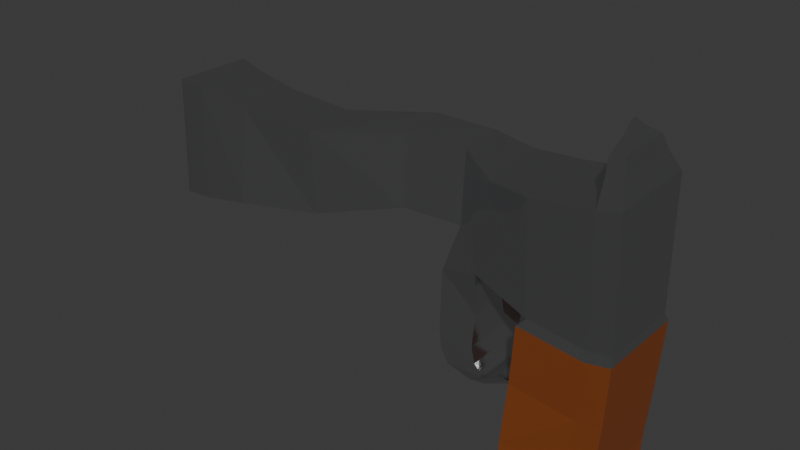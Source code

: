 # Source: firstGunVER2.blend  (saved by Blender 4.0.36; exported with 4.5.12 LTS)
import bpy
from mathutils import Matrix  # noqa: F401  (used for matrix-valued properties, if any)

bpy.ops.wm.read_factory_settings(use_empty=True)
scene = bpy.context.scene
scene.name = 'Scene'

# ---- collections
col_collection = bpy.data.collections.new('Collection'); scene.collection.children.link(col_collection)

# ---- materials (node trees are filled in below, after node groups)
mat_material_001 = bpy.data.materials.new('Material.001')
mat_material_001.use_transparent_shadow = False
mat_material_002 = bpy.data.materials.new('Material.002')
mat_material_002.use_transparent_shadow = False
mat_material_003 = bpy.data.materials.new('Material.003')
mat_material_003.use_transparent_shadow = False
mat_material_004 = bpy.data.materials.new('Material.004')
mat_material_004.use_transparent_shadow = False
mat_material_005 = bpy.data.materials.new('Material.005')
mat_material_005.use_transparent_shadow = False
mat_material_006 = bpy.data.materials.new('Material.006')
mat_material_006.use_transparent_shadow = False

# ---- material node trees
mat_material_001.use_nodes = True; mat_material_001.node_tree.nodes.clear()
_N = mat_material_001.node_tree.nodes; _L = mat_material_001.node_tree.links
n0 = _N.new('ShaderNodeBsdfPrincipled'); n0.name = 'Principled BSDF'; n0.location = (10, 300)
n0.inputs[0].default_value = (0.605, 0.6085, 0.6191, 1.0)
n0.inputs[1].default_value = 0.9682
n0.inputs[2].default_value = 0.1136
n0.inputs[3].default_value = 1.45
n1 = _N.new('ShaderNodeOutputMaterial'); n1.name = 'Material Output'; n1.location = (300, 300)
_L.new(n0.outputs[0], n1.inputs[0])
n1.is_active_output = True
mat_material_002.use_nodes = True; mat_material_002.node_tree.nodes.clear()
_N = mat_material_002.node_tree.nodes; _L = mat_material_002.node_tree.links
n0 = _N.new('ShaderNodeBsdfPrincipled'); n0.name = 'Principled BSDF'; n0.location = (10, 300)
n0.inputs[0].default_value = (0.2275, 0.05772, 0.01302, 1.0)
n0.inputs[3].default_value = 1.45
n1 = _N.new('ShaderNodeOutputMaterial'); n1.name = 'Material Output'; n1.location = (300, 300)
_L.new(n0.outputs[0], n1.inputs[0])
n1.is_active_output = True
mat_material_003.use_nodes = True; mat_material_003.node_tree.nodes.clear()
_N = mat_material_003.node_tree.nodes; _L = mat_material_003.node_tree.links
n0 = _N.new('ShaderNodeBsdfPrincipled'); n0.name = 'Principled BSDF'; n0.location = (10, 300)
n0.inputs[0].default_value = (0.0, 0.0, 0.0, 1.0)
n0.inputs[2].default_value = 1.0
n0.inputs[3].default_value = 1.45
n1 = _N.new('ShaderNodeOutputMaterial'); n1.name = 'Material Output'; n1.location = (300, 300)
_L.new(n0.outputs[0], n1.inputs[0])
n1.is_active_output = True
mat_material_004.use_nodes = True; mat_material_004.node_tree.nodes.clear()
_N = mat_material_004.node_tree.nodes; _L = mat_material_004.node_tree.links
n0 = _N.new('ShaderNodeBsdfPrincipled'); n0.name = 'Principled BSDF'; n0.location = (10, 300)
n0.inputs[0].default_value = (0.3719, 0.0009975, 0.0, 1.0)
n0.inputs[3].default_value = 1.45
n1 = _N.new('ShaderNodeOutputMaterial'); n1.name = 'Material Output'; n1.location = (300, 300)
_L.new(n0.outputs[0], n1.inputs[0])
n1.is_active_output = True
mat_material_005.use_nodes = True; mat_material_005.node_tree.nodes.clear()
_N = mat_material_005.node_tree.nodes; _L = mat_material_005.node_tree.links
n0 = _N.new('ShaderNodeBsdfPrincipled'); n0.name = 'Principled BSDF'; n0.location = (10, 300)
n0.inputs[0].default_value = (0.01602, 0.0, 0.0003855, 1.0)
n0.inputs[3].default_value = 1.45
n1 = _N.new('ShaderNodeOutputMaterial'); n1.name = 'Material Output'; n1.location = (300, 300)
_L.new(n0.outputs[0], n1.inputs[0])
n1.is_active_output = True
mat_material_006.use_nodes = True; mat_material_006.node_tree.nodes.clear()
_N = mat_material_006.node_tree.nodes; _L = mat_material_006.node_tree.links
n0 = _N.new('ShaderNodeBsdfPrincipled'); n0.name = 'Principled BSDF'; n0.location = (10, 300)
n0.inputs[3].default_value = 1.45
n1 = _N.new('ShaderNodeOutputMaterial'); n1.name = 'Material Output'; n1.location = (300, 300)
_L.new(n0.outputs[0], n1.inputs[0])
n1.is_active_output = True

# ---- world
world_world = bpy.data.worlds.new('World'); scene.world = world_world
world_world.use_nodes = True; world_world.node_tree.nodes.clear()
_N = world_world.node_tree.nodes; _L = world_world.node_tree.links
n0 = _N.new('ShaderNodeOutputWorld'); n0.name = 'World Output'; n0.location = (300, 300)
n1 = _N.new('ShaderNodeBackground'); n1.name = 'Background'; n1.location = (10, 300)
n1.inputs[0].default_value = (0.05088, 0.05088, 0.05088, 1.0)
_L.new(n1.outputs[0], n0.inputs[0])
n0.is_active_output = True
world_world.color = (0.05088, 0.05088, 0.05088)
world_world.use_sun_shadow = False
world_world.sun_shadow_jitter_overblur = 0.0

# ---- meshes
me_plane_001 = bpy.data.meshes.new('Plane.001')
me_plane_001.from_pydata([(2.024, -0.1201, 1.837), (1.058, 0.2025, 1.629), (1.813, -0.3791, 0.06081), (1.346, -0.21, 0.1118), (0.1479, 0.57, 1.553), (0.1786, 0.467, 0.2835), (-0.8665, 0.491, 1.584), (-0.8232, 0.4036, 0.3461), (-1.93, -0.3568, 1.618), (-1.761, -0.9358, 0.3839), (-2.935, -0.4638, 1.737), (-2.893, -0.6506, 0.3147), (-3.752, -0.4223, 1.863), (-3.685, -0.5073, 0.1908), (3.037, -0.08852, 1.962), (3.081, -0.1527, -0.04098), (3.394, -0.04992, 2.048), (3.437, -0.1187, 0.02152), (0.9876, 0.1396, -0.5245), (0.08871, 0.3409, -0.3287), (-4.248, -0.2881, 1.909), (-4.268, -0.3272, 0.08984), (1.821, -1.018, 0.04506), (2.033, -1.399, 1.754), (1.076, -0.8468, 1.496), (1.307, -0.8595, 0.1122), (0.1629, -0.1589, 1.485), (0.199, -0.2938, 0.3287), (-0.8026, -0.3077, 1.54), (-0.7721, -0.4106, 0.3587), (-1.776, -1.332, 1.627), (-1.803, -1.253, 0.2525), (-2.885, -1.565, 1.757), (-2.875, -1.73, 0.2732), (-3.7, -1.648, 1.911), (-3.6, -1.778, 0.1628), (3.085, -1.463, -0.04005), (3.039, -1.508, 1.925), (3.441, -1.467, 0.02718), (3.394, -1.498, 2.03), (0.1188, -0.6021, -0.3078), (0.9957, -0.9601, -0.5638), (-4.215, -1.609, 1.929), (-4.166, -1.704, 0.0746), (0.3538, 0.1219, -1.041), (1.071, -0.0287, -0.9426), (0.384, -0.991, -1.035), (1.091, -1.164, -0.9503), (0.5039, 0.02046, -1.241), (1.218, -0.1173, -1.117), (0.5262, -1.127, -1.234), (1.228, -1.28, -1.116), (0.6968, -0.03467, -1.375), (1.407, -0.1708, -1.235), (0.7116, -1.217, -1.365), (1.41, -1.348, -1.234), (1.092, -0.2818, -1.501), (1.578, -0.3414, -1.204), (1.095, -1.182, -1.499), (1.579, -1.23, -1.206), (1.337, -0.3753, -1.489), (1.742, -0.4199, -1.242), (1.338, -1.138, -1.486), (1.741, -1.166, -1.243), (1.637, -0.4853, -1.405), (1.935, -0.5096, -1.232), (1.636, -1.041, -1.403), (1.933, -1.06, -1.231), (1.836, -0.5951, -1.332), (1.982, -0.6126, -1.249), (1.835, -0.8656, -1.328), (1.981, -0.8826, -1.246), (3.275, -0.2376, 2.361), (3.014, -0.2604, 2.294), (3.274, -1.301, 2.342), (3.015, -1.311, 2.264), (3.204, -0.3149, 2.584), (2.985, -0.3297, 2.527), (3.203, -1.21, 2.568), (2.986, -1.218, 2.503), (3.086, -0.6145, 2.765), (3.015, -0.6176, 2.746), (3.086, -0.9071, 2.759), (3.015, -0.9098, 2.738), (3.039, -0.7098, 2.865), (3.015, -0.7106, 2.859), (3.039, -0.8074, 2.863), (3.015, -0.8083, 2.856), (-3.915, -0.5952, 1.694), (-3.825, -0.6192, 0.1791), (-3.88, -1.538, 1.698), (-3.704, -1.581, 0.1678), (1.104, 0.1606, 0.1453), (2.074, -0.1913, 0.03332), (1.031, -1.052, 0.1414), (2.091, -1.379, 0.008601), (1.361, -0.3476, -0.4752), (1.659, -0.456, -0.5079), (1.336, -0.7639, -0.475), (1.665, -0.8656, -0.518), (1.442, -0.5184, -0.6161), (1.542, -0.555, -0.6271), (1.433, -0.6589, -0.616), (1.544, -0.6932, -0.6305), (-3.839, -0.6084, 0.4112), (-3.733, -1.567, 0.4047), (-4.101, -0.6279, 0.1387), (-4.158, -1.293, 0.09465), (-4.111, -0.6185, 0.3179), (-4.114, -1.378, 0.3029), (-4.275, -0.7165, 0.0634), (-4.295, -1.313, -0.01594), (-4.285, -0.7078, 0.2049), (-4.317, -1.297, 0.1147), (-4.43, -0.831, -0.1201), (-4.432, -1.376, -0.149), (-4.436, -0.8257, -0.0001279), (-4.45, -1.371, -0.06007), (-4.566, -0.8702, -0.1563), (-4.568, -1.306, -0.151), (-4.568, -0.8642, -0.07495), (-4.582, -1.303, -0.07523), (-4.654, -0.9289, -0.1615), (-4.666, -1.266, -0.1765), (-4.656, -0.9244, -0.07745), (-4.677, -1.258, -0.08821), (-4.732, -0.9876, -0.181), (-4.748, -1.226, -0.197), (-4.729, -0.9909, -0.1246), (-4.753, -1.225, -0.1344), (-4.812, -1.029, -0.1654), (-4.821, -1.152, -0.1485), (-4.811, -1.031, -0.127), (-4.822, -1.154, -0.1134), (-4.845, -1.057, -0.1507), (-4.849, -1.116, -0.138), (-4.845, -1.057, -0.1305), (-4.85, -1.117, -0.1199), (-4.575, -1.076, -0.07509), (-4.113, -1.035, 0.3096), (-3.793, -1.028, 0.4083), (-4.738, -1.08, -0.1283), (-4.443, -1.072, -0.0272), (-4.847, -1.078, -0.1267), (-4.665, -1.076, -0.08232), (-4.303, -1.052, 0.1523), (-4.815, -1.078, -0.1217), (3.073, -0.08624, -0.1677), (1.914, -0.1452, -1.063), (3.009, -0.1128, -1.14), (1.842, -0.1273, -2.061), (2.926, -0.09826, -2.099), (1.832, -0.08775, -2.487), (2.913, -0.07792, -2.517), (3.467, -0.04873, -0.09872), (3.407, -0.08011, -1.095), (3.322, -0.08175, -2.06), (3.306, -0.06948, -2.472), (3.077, -1.534, -0.1667), (1.915, -1.437, -1.063), (3.004, -1.486, -1.142), (1.83, -1.465, -2.07), (2.917, -1.463, -2.11), (1.818, -1.468, -2.499), (2.902, -1.462, -2.528), (3.471, -1.537, -0.09247), (3.404, -1.498, -1.098), (3.312, -1.471, -2.069), (3.295, -1.469, -2.482), (1.961, -0.1288, -0.08569), (1.98, -1.441, -0.113), (-3.861, -1.541, 1.503), (-3.906, -0.5952, 1.508), (-3.901, -0.7414, 1.503), (-3.909, -0.7464, 1.695), (-3.89, -0.8872, 1.513), (-3.904, -0.8883, 1.696), (-3.883, -1.03, 1.512), (-3.899, -1.031, 1.696), (-3.894, -1.151, 1.696), (-3.878, -1.155, 1.512), (-3.871, -1.287, 1.512), (-3.89, -1.277, 1.697), (-3.885, -1.42, 1.697), (-3.869, -1.428, 1.495), (-3.91, -0.6744, 1.382), (-3.867, -1.472, 1.377), (-3.953, -0.5969, 1.691), (-3.919, -1.54, 1.694), (-3.9, -1.544, 1.5), (-3.945, -0.5967, 1.504), (-3.94, -0.743, 1.499), (-3.948, -0.748, 1.692), (-3.929, -0.8889, 1.509), (-3.943, -0.89, 1.692), (-3.922, -1.032, 1.509), (-3.938, -1.033, 1.693), (-3.933, -1.153, 1.693), (-3.916, -1.157, 1.509), (-3.91, -1.289, 1.508), (-3.929, -1.279, 1.694), (-3.924, -1.422, 1.694), (-3.908, -1.43, 1.491), (-3.947, -0.6773, 1.381), (-3.905, -1.476, 1.376), (-3.798, -0.6051, 0.4147), (-3.692, -1.564, 0.4082), (-3.751, -1.024, 0.4119), (-3.819, -1.537, 1.508), (-3.864, -0.5929, 1.515), (-3.858, -0.7396, 1.51), (-3.849, -0.884, 1.516), (-3.842, -1.027, 1.516), (-3.836, -1.152, 1.516), (-3.83, -1.284, 1.515), (-3.826, -1.424, 1.504), (-3.866, -0.6731, 1.392), (-3.823, -1.469, 1.388)], [], [(0, 93, 92, 1), (92, 5, 4, 1), (5, 7, 6, 4), (7, 9, 8, 6), (9, 11, 10, 8), (11, 13, 12, 10), (0, 14, 15, 93), (14, 16, 17, 15), (92, 18, 19, 5), (13, 21, 20, 12), (23, 24, 94, 95), (94, 24, 26, 27), (27, 26, 28, 29), (29, 28, 30, 31), (31, 30, 32, 33), (33, 32, 34, 35), (23, 95, 36, 37), (37, 36, 38, 39), (94, 27, 40, 41), (35, 34, 42, 43), (14, 37, 75, 73), (9, 7, 29, 31), (19, 18, 45, 44), (8, 10, 32, 30), (5, 19, 40, 27), (0, 1, 24, 23), (93, 15, 147, 169), (11, 9, 31, 33), (18, 92, 94, 41), (36, 95, 170, 158), (21, 43, 91, 89), (25, 3, 96, 98), (10, 12, 34, 32), (12, 20, 42, 34), (17, 16, 39, 38), (13, 11, 33, 35), (21, 13, 35, 43), (1, 4, 26, 24), (95, 93, 169, 170), (15, 17, 154, 147), (17, 38, 165, 154), (14, 0, 23, 37), (4, 6, 28, 26), (7, 5, 27, 29), (38, 36, 158, 165), (6, 8, 30, 28), (45, 47, 51, 49), (18, 41, 47, 45), (40, 19, 44, 46), (41, 40, 46, 47), (48, 49, 53, 52), (44, 45, 49, 48), (46, 44, 48, 50), (47, 46, 50, 51), (54, 52, 56, 58), (50, 48, 52, 54), (51, 50, 54, 55), (49, 51, 55, 53), (59, 58, 62, 63), (55, 54, 58, 59), (53, 55, 59, 57), (52, 53, 57, 56), (61, 63, 67, 65), (57, 59, 63, 61), (56, 57, 61, 60), (58, 56, 60, 62), (66, 64, 68, 70), (60, 61, 65, 64), (62, 60, 64, 66), (63, 62, 66, 67), (68, 69, 71, 70), (67, 66, 70, 71), (65, 67, 71, 69), (64, 65, 69, 68), (73, 75, 79, 77), (37, 39, 74, 75), (16, 14, 73, 72), (39, 16, 72, 74), (78, 76, 80, 82), (72, 73, 77, 76), (74, 72, 76, 78), (75, 74, 78, 79), (81, 83, 87, 85), (79, 78, 82, 83), (77, 79, 83, 81), (76, 77, 81, 80), (84, 85, 87, 86), (80, 81, 85, 84), (82, 80, 84, 86), (83, 82, 86, 87), (183, 182, 200, 201), (43, 42, 90, 171, 105, 91), (42, 20, 88, 174, 176, 178, 179, 182, 183, 90), (20, 21, 89, 104, 172, 88), (2, 3, 92, 93), (25, 22, 95, 94), (3, 25, 94, 92), (22, 2, 93, 95), (97, 99, 103, 101), (3, 2, 97, 96), (2, 22, 99, 97), (22, 25, 98, 99), (100, 101, 103, 102), (99, 98, 102, 103), (98, 96, 100, 102), (96, 97, 101, 100), (109, 139, 145, 113), (104, 89, 106, 108), (91, 105, 109, 107), (105, 140, 139, 109), (89, 91, 107, 106), (111, 113, 117, 115), (107, 109, 113, 111), (106, 107, 111, 110), (108, 106, 110, 112), (114, 115, 119, 118), (110, 111, 115, 114), (112, 110, 114, 116), (113, 145, 142, 117), (121, 138, 144, 125), (116, 114, 118, 120), (117, 142, 138, 121), (115, 117, 121, 119), (122, 123, 127, 126), (119, 121, 125, 123), (118, 119, 123, 122), (120, 118, 122, 124), (126, 127, 131, 130), (124, 122, 126, 128), (125, 144, 141, 129), (123, 125, 129, 127), (133, 146, 143, 137), (128, 126, 130, 132), (129, 141, 146, 133), (127, 129, 133, 131), (137, 143, 136, 134, 135), (131, 133, 137, 135), (130, 131, 135, 134), (132, 130, 134, 136), (141, 144, 124, 128), (144, 138, 120, 124), (139, 140, 104, 108), (146, 141, 128, 132), (145, 139, 108, 112), (143, 146, 132, 136), (138, 142, 116, 120), (142, 145, 112, 116), (147, 149, 148, 169), (149, 151, 150, 148), (151, 153, 152, 150), (149, 155, 156, 151), (151, 156, 157, 153), (147, 154, 155, 149), (158, 170, 159, 160), (160, 159, 161, 162), (162, 161, 163, 164), (160, 162, 167, 166), (162, 164, 168, 167), (158, 160, 166, 165), (153, 157, 168, 164), (148, 150, 161, 159), (152, 153, 164, 163), (150, 152, 163, 161), (155, 154, 165, 166), (156, 155, 166, 167), (157, 156, 167, 168), (169, 148, 159, 170), (173, 185, 216, 210), (88, 172, 190, 187), (186, 171, 189, 204), (187, 190, 191, 192), (180, 181, 199, 198), (171, 90, 188, 189), (172, 185, 203, 190), (178, 176, 194, 196), (174, 88, 187, 192), (185, 173, 191, 203), (192, 191, 193, 194), (194, 193, 195, 196), (196, 195, 198, 197), (197, 198, 199, 200), (200, 199, 202, 201), (201, 202, 189, 188), (190, 203, 191), (202, 204, 189), (175, 177, 195, 193), (184, 186, 204, 202), (179, 178, 196, 197), (90, 183, 201, 188), (176, 174, 192, 194), (181, 184, 202, 199), (182, 179, 197, 200), (177, 180, 198, 195), (173, 175, 193, 191), (208, 217, 215, 214, 213, 212, 211, 210, 216, 209, 205, 207, 206), (172, 104, 205, 209), (185, 172, 209, 216), (105, 171, 208, 206), (181, 180, 213, 214), (140, 105, 206, 207), (171, 186, 217, 208), (104, 140, 207, 205), (177, 175, 211, 212), (186, 184, 215, 217), (184, 181, 214, 215), (180, 177, 212, 213), (175, 173, 210, 211)])
me_plane_001.polygons.foreach_set('material_index', [0, 0, 0, 0, 0, 0, 0, 0, 0, 0, 0, 0, 0, 0, 0, 0, 0, 0, 0, 0, 0, 0, 0, 0, 0, 0, 0, 0, 0, 0, 0, 0, 0, 0, 0, 0, 0, 0, 0, 0, 0, 0, 0, 0, 0, 0, 0, 0, 0, 0, 0, 0, 0, 0, 0, 0, 0, 0, 0, 0, 0, 0, 0, 0, 0, 0, 0, 0, 0, 0, 0, 0, 0, 0, 0, 0, 0, 0, 0, 0, 0, 0, 0, 0, 0, 0, 0, 0, 0, 0, 0, 0, 0, 0, 0, 0, 0, 0, 0, 0, 0, 0, 0, 0, 0, 0, 3, 3, 3, 3, 3, 3, 3, 3, 3, 3, 3, 3, 3, 3, 3, 3, 3, 3, 3, 3, 3, 3, 3, 3, 3, 2, 3, 2, 3, 3, 3, 3, 3, 3, 3, 3, 2, 3, 2, 3, 3, 1, 1, 1, 1, 1, 1, 1, 1, 1, 1, 1, 1, 1, 1, 1, 1, 1, 1, 1, 1, 2, 0, 2, 5, 5, 0, 2, 0, 0, 5, 5, 5, 5, 5, 5, 5, 5, 5, 5, 5, 0, 0, 0, 5, 0, 5, 5, 2, 0, 2, 0, 2, 3, 2, 3, 2, 2, 2, 2, 2])
_uv = me_plane_001.uv_layers.new(name='UVMap')
_uv.uv.foreach_set('vector', [0.0, 0.0, 0.0, 1.0, 1.0, 1.0, 1.0, 0.0, 1.0, 1.0, 1.0, 1.0, 1.0, 0.0, 1.0, 0.0, 1.0, 1.0, 1.0, 1.0, 1.0, 0.0, 1.0, 0.0, 1.0, 1.0, 1.0, 1.0, 1.0, 0.0, 1.0, 0.0, 1.0, 1.0, 1.0, 1.0, 1.0, 0.0, 1.0, 0.0, 1.0, 1.0, 1.0, 1.0, 1.0, 0.0, 1.0, 0.0, 0.0, 0.0, 0.0, 0.0, 0.0, 1.0, 0.0, 1.0, 0.0, 0.0, 0.0, 0.0, 0.0, 1.0, 0.0, 1.0, 1.0, 1.0, 1.0, 1.0, 1.0, 1.0, 1.0, 1.0, 1.0, 1.0, 1.0, 1.0, 1.0, 0.0, 1.0, 0.0, 0.0, 0.0, 1.0, 0.0, 1.0, 1.0, 0.0, 1.0, 1.0, 1.0, 1.0, 0.0, 1.0, 0.0, 1.0, 1.0, 1.0, 1.0, 1.0, 0.0, 1.0, 0.0, 1.0, 1.0, 1.0, 1.0, 1.0, 0.0, 1.0, 0.0, 1.0, 1.0, 1.0, 1.0, 1.0, 0.0, 1.0, 0.0, 1.0, 1.0, 1.0, 1.0, 1.0, 0.0, 1.0, 0.0, 1.0, 1.0, 0.0, 0.0, 0.0, 1.0, 0.0, 1.0, 0.0, 0.0, 0.0, 0.0, 0.0, 1.0, 0.0, 1.0, 0.0, 0.0, 1.0, 1.0, 1.0, 1.0, 1.0, 1.0, 1.0, 1.0, 1.0, 1.0, 1.0, 0.0, 1.0, 0.0, 1.0, 1.0, 0.0, 0.0, 0.0, 0.0, 0.0, 0.0, 0.0, 0.0, 1.0, 1.0, 1.0, 1.0, 1.0, 1.0, 1.0, 1.0, 1.0, 1.0, 1.0, 1.0, 1.0, 1.0, 1.0, 1.0, 1.0, 0.0, 1.0, 0.0, 1.0, 0.0, 1.0, 0.0, 1.0, 1.0, 1.0, 1.0, 1.0, 1.0, 1.0, 1.0, 0.0, 0.0, 1.0, 0.0, 1.0, 0.0, 0.0, 0.0, 0.0, 1.0, 0.0, 1.0, 0.0, 1.0, 0.0, 1.0, 1.0, 1.0, 1.0, 1.0, 1.0, 1.0, 1.0, 1.0, 1.0, 1.0, 1.0, 1.0, 1.0, 1.0, 1.0, 1.0, 0.0, 1.0, 0.0, 1.0, 0.0, 1.0, 0.0, 1.0, 1.0, 1.0, 1.0, 1.0, 1.0, 1.0, 1.0, 1.0, 0.7476, 1.0, 0.7374, 1.0, 0.7374, 1.0, 0.7476, 1.0, 1.0, 0.0, 1.0, 0.0, 1.0, 0.0, 1.0, 0.0, 1.0, 0.0, 1.0, 0.0, 1.0, 0.0, 1.0, 0.0, 0.0, 1.0, 0.0, 0.0, 0.0, 0.0, 0.0, 1.0, 1.0, 1.0, 1.0, 1.0, 1.0, 1.0, 1.0, 1.0, 1.0, 1.0, 1.0, 1.0, 1.0, 1.0, 1.0, 1.0, 1.0, 0.0, 1.0, 0.0, 1.0, 0.0, 1.0, 0.0, 0.0, 1.0, 0.0, 1.0, 0.0, 1.0, 0.0, 1.0, 0.0, 1.0, 0.0, 1.0, 0.0, 1.0, 0.0, 1.0, 0.0, 1.0, 0.0, 1.0, 0.0, 1.0, 0.0, 1.0, 0.0, 0.0, 0.0, 0.0, 0.0, 0.0, 0.0, 0.0, 1.0, 0.0, 1.0, 0.0, 1.0, 0.0, 1.0, 0.0, 1.0, 1.0, 1.0, 1.0, 1.0, 1.0, 1.0, 1.0, 0.0, 1.0, 0.0, 1.0, 0.0, 1.0, 0.0, 1.0, 1.0, 0.0, 1.0, 0.0, 1.0, 0.0, 1.0, 0.0, 1.0, 1.0, 1.0, 1.0, 1.0, 1.0, 1.0, 1.0, 1.0, 1.0, 1.0, 1.0, 1.0, 1.0, 1.0, 1.0, 1.0, 1.0, 1.0, 1.0, 1.0, 1.0, 1.0, 1.0, 1.0, 1.0, 1.0, 1.0, 1.0, 1.0, 1.0, 1.0, 1.0, 1.0, 1.0, 1.0, 1.0, 1.0, 1.0, 1.0, 1.0, 1.0, 1.0, 1.0, 1.0, 1.0, 1.0, 1.0, 1.0, 1.0, 1.0, 1.0, 1.0, 1.0, 1.0, 1.0, 1.0, 1.0, 1.0, 1.0, 1.0, 1.0, 1.0, 1.0, 1.0, 1.0, 1.0, 1.0, 1.0, 1.0, 1.0, 1.0, 1.0, 1.0, 1.0, 1.0, 1.0, 1.0, 1.0, 1.0, 1.0, 1.0, 1.0, 1.0, 1.0, 1.0, 1.0, 1.0, 1.0, 1.0, 1.0, 1.0, 1.0, 1.0, 1.0, 1.0, 1.0, 1.0, 1.0, 1.0, 1.0, 1.0, 1.0, 1.0, 1.0, 1.0, 1.0, 1.0, 1.0, 1.0, 1.0, 1.0, 1.0, 1.0, 1.0, 1.0, 1.0, 1.0, 1.0, 1.0, 1.0, 1.0, 1.0, 1.0, 1.0, 1.0, 1.0, 1.0, 1.0, 1.0, 1.0, 1.0, 1.0, 1.0, 1.0, 1.0, 1.0, 1.0, 1.0, 1.0, 1.0, 1.0, 1.0, 1.0, 1.0, 1.0, 1.0, 1.0, 1.0, 1.0, 1.0, 1.0, 1.0, 1.0, 1.0, 1.0, 1.0, 1.0, 1.0, 1.0, 1.0, 1.0, 1.0, 1.0, 1.0, 1.0, 1.0, 1.0, 1.0, 1.0, 1.0, 1.0, 1.0, 1.0, 1.0, 1.0, 1.0, 1.0, 1.0, 1.0, 1.0, 1.0, 1.0, 1.0, 1.0, 1.0, 1.0, 1.0, 1.0, 1.0, 1.0, 1.0, 1.0, 1.0, 1.0, 1.0, 1.0, 1.0, 1.0, 1.0, 1.0, 1.0, 1.0, 1.0, 1.0, 1.0, 1.0, 1.0, 1.0, 1.0, 1.0, 1.0, 1.0, 1.0, 1.0, 1.0, 1.0, 1.0, 1.0, 1.0, 1.0, 1.0, 1.0, 1.0, 0.0, 0.0, 0.0, 0.0, 0.0, 0.0, 0.0, 0.0, 0.0, 0.0, 0.0, 0.0, 0.0, 0.0, 0.0, 0.0, 0.0, 0.0, 0.0, 0.0, 0.0, 0.0, 0.0, 0.0, 0.0, 0.0, 0.0, 0.0, 0.0, 0.0, 0.0, 0.0, 0.0, 0.0, 0.0, 0.0, 0.0, 0.0, 0.0, 0.0, 0.0, 0.0, 0.0, 0.0, 0.0, 0.0, 0.0, 0.0, 0.0, 0.0, 0.0, 0.0, 0.0, 0.0, 0.0, 0.0, 0.0, 0.0, 0.0, 0.0, 0.0, 0.0, 0.0, 0.0, 0.0, 0.0, 0.0, 0.0, 0.0, 0.0, 0.0, 0.0, 0.0, 0.0, 0.0, 0.0, 0.0, 0.0, 0.0, 0.0, 0.0, 0.0, 0.0, 0.0, 0.0, 0.0, 0.0, 0.0, 0.0, 0.0, 0.0, 0.0, 0.0, 0.0, 0.0, 0.0, 0.0, 0.0, 0.0, 0.0, 0.0, 0.0, 0.0, 0.0, 0.0, 0.0, 0.0, 0.0, 0.0, 0.0, 0.0, 0.0, 0.0, 0.0, 0.0, 0.0, 0.0, 0.0, 0.0, 0.0, 0.0, 0.0, 0.0, 0.0, 0.0, 0.0, 0.0, 0.0, 1.0, 0.0, 1.0, 0.0, 1.0, 0.0, 1.0, 0.0, 1.0, 1.0, 1.0, 0.0, 1.0, 0.0, 1.0, 0.1191, 1.0, 0.8245, 1.0, 1.0, 1.0, 0.0, 1.0, 0.0, 1.0, 0.0, 1.0, 0.0, 1.0, 0.0, 1.0, 0.0, 1.0, 0.0, 1.0, 0.0, 1.0, 0.0, 1.0, 0.0, 1.0, 0.0, 1.0, 1.0, 1.0, 1.0, 1.0, 0.8262, 1.0, 0.1166, 1.0, 0.0, 0.2648, 1.0, 0.7374, 1.0, 1.0, 1.0, 0.0, 1.0, 0.7476, 1.0, 0.2545, 1.0, 0.0, 1.0, 1.0, 1.0, 0.7374, 1.0, 0.7476, 1.0, 1.0, 1.0, 1.0, 1.0, 0.2545, 1.0, 0.2648, 1.0, 0.0, 1.0, 0.0, 1.0, 0.2648, 1.0, 0.2545, 1.0, 0.2545, 1.0, 0.2648, 1.0, 0.7374, 1.0, 0.2648, 1.0, 0.2648, 1.0, 0.7374, 1.0, 0.2648, 1.0, 0.2545, 1.0, 0.2545, 1.0, 0.2648, 1.0, 0.2545, 1.0, 0.7476, 1.0, 0.7476, 1.0, 0.2545, 1.0, 0.7374, 1.0, 0.2648, 1.0, 0.2545, 1.0, 0.7476, 1.0, 0.2545, 1.0, 0.7476, 1.0, 0.7476, 1.0, 0.2545, 1.0, 0.7476, 1.0, 0.7374, 1.0, 0.7374, 1.0, 0.7476, 1.0, 0.7374, 1.0, 0.2648, 1.0, 0.2648, 1.0, 0.7374, 1.0, 1.0, 0.8245, 1.0, 0.8253, 1.0, 0.8252, 1.0, 0.8245, 1.0, 0.8262, 1.0, 1.0, 1.0, 1.0, 1.0, 0.8262, 1.0, 1.0, 1.0, 0.8245, 1.0, 0.8245, 1.0, 1.0, 1.0, 0.8245, 1.0, 0.8255, 1.0, 0.8253, 1.0, 0.8245, 1.0, 1.0, 1.0, 1.0, 1.0, 1.0, 1.0, 1.0, 1.0, 1.0, 1.0, 0.8245, 1.0, 0.8245, 1.0, 1.0, 1.0, 1.0, 1.0, 0.8245, 1.0, 0.8245, 1.0, 1.0, 1.0, 1.0, 1.0, 1.0, 1.0, 1.0, 1.0, 1.0, 1.0, 0.8262, 1.0, 1.0, 1.0, 1.0, 1.0, 0.8262, 1.0, 1.0, 1.0, 1.0, 1.0, 1.0, 1.0, 1.0, 1.0, 1.0, 1.0, 1.0, 1.0, 1.0, 1.0, 1.0, 1.0, 0.8262, 1.0, 1.0, 1.0, 1.0, 1.0, 0.8262, 1.0, 0.8245, 1.0, 0.8252, 1.0, 0.8254, 1.0, 0.8245, 1.0, 0.8245, 1.0, 0.8254, 1.0, 0.8254, 1.0, 0.8245, 1.0, 0.8262, 1.0, 1.0, 1.0, 1.0, 1.0, 0.8262, 1.0, 0.8245, 1.0, 0.8254, 1.0, 0.8254, 1.0, 0.8245, 1.0, 1.0, 1.0, 0.8245, 1.0, 0.8245, 1.0, 1.0, 1.0, 1.0, 1.0, 1.0, 1.0, 1.0, 1.0, 1.0, 1.0, 1.0, 1.0, 0.8245, 1.0, 0.8245, 1.0, 1.0, 1.0, 1.0, 1.0, 1.0, 1.0, 1.0, 1.0, 1.0, 1.0, 0.8262, 1.0, 1.0, 1.0, 1.0, 1.0, 0.8262, 1.0, 1.0, 1.0, 1.0, 1.0, 1.0, 1.0, 1.0, 1.0, 0.8262, 1.0, 1.0, 1.0, 1.0, 1.0, 0.8262, 1.0, 0.8245, 1.0, 0.8254, 1.0, 0.8256, 1.0, 0.8245, 1.0, 1.0, 1.0, 0.8245, 1.0, 0.8245, 1.0, 1.0, 1.0, 0.8245, 1.0, 0.8256, 1.0, 0.8256, 1.0, 0.8245, 1.0, 0.8262, 1.0, 1.0, 1.0, 1.0, 1.0, 0.8262, 1.0, 0.8245, 1.0, 0.8256, 1.0, 0.8256, 1.0, 0.8245, 1.0, 1.0, 1.0, 0.8245, 1.0, 0.8245, 1.0, 1.0, 1.0, 0.8245, 1.0, 0.8256, 1.0, 0.8262, 1.0, 1.0, 1.0, 1.0, 1.0, 1.0, 1.0, 0.8245, 1.0, 0.8245, 1.0, 1.0, 1.0, 1.0, 1.0, 1.0, 1.0, 1.0, 1.0, 1.0, 1.0, 0.8262, 1.0, 1.0, 1.0, 1.0, 1.0, 0.8262, 1.0, 0.8256, 1.0, 0.8254, 1.0, 0.8262, 1.0, 0.8262, 1.0, 0.8254, 1.0, 0.8254, 1.0, 0.8262, 1.0, 0.8262, 1.0, 0.8253, 1.0, 0.8255, 1.0, 0.8262, 1.0, 0.8262, 1.0, 0.8256, 1.0, 0.8256, 1.0, 0.8262, 1.0, 0.8262, 1.0, 0.8252, 1.0, 0.8253, 1.0, 0.8262, 1.0, 0.8262, 1.0, 0.8256, 1.0, 0.8256, 1.0, 0.8262, 1.0, 0.8262, 1.0, 0.8254, 1.0, 0.8254, 1.0, 0.8262, 1.0, 0.8262, 1.0, 0.8254, 1.0, 0.8252, 1.0, 0.8262, 1.0, 0.8262, 0.0, 1.0, 0.0, 1.0, 0.0, 1.0, 0.0, 1.0, 0.0, 1.0, 0.0, 1.0, 0.0, 1.0, 0.0, 1.0, 0.0, 1.0, 0.0, 1.0, 0.0, 1.0, 0.0, 1.0, 0.0, 1.0, 0.0, 1.0, 0.0, 1.0, 0.0, 1.0, 0.0, 1.0, 0.0, 1.0, 0.0, 1.0, 0.0, 1.0, 0.0, 1.0, 0.0, 1.0, 0.0, 1.0, 0.0, 1.0, 0.0, 1.0, 0.0, 1.0, 0.0, 1.0, 0.0, 1.0, 0.0, 1.0, 0.0, 1.0, 0.0, 1.0, 0.0, 1.0, 0.0, 1.0, 0.0, 1.0, 0.0, 1.0, 0.0, 1.0, 0.0, 1.0, 0.0, 1.0, 0.0, 1.0, 0.0, 1.0, 0.0, 1.0, 0.0, 1.0, 0.0, 1.0, 0.0, 1.0, 0.0, 1.0, 0.0, 1.0, 0.0, 1.0, 0.0, 1.0, 0.0, 1.0, 0.0, 1.0, 0.0, 1.0, 0.0, 1.0, 0.0, 1.0, 0.0, 1.0, 0.0, 1.0, 0.0, 1.0, 0.0, 1.0, 0.0, 1.0, 0.0, 1.0, 0.0, 1.0, 0.0, 1.0, 0.0, 1.0, 0.0, 1.0, 0.0, 1.0, 0.0, 1.0, 0.0, 1.0, 0.0, 1.0, 0.0, 1.0, 0.0, 1.0, 0.0, 1.0, 0.0, 1.0, 0.0, 1.0, 0.0, 1.0, 0.0, 1.0, 0.0, 1.0, 0.0, 1.0, 0.0, 1.0, 0.0, 1.0, 0.0, 1.0, 0.0, 1.0, 1.0, 0.117, 1.0, 0.1763, 1.0, 0.1763, 1.0, 0.117, 1.0, 0.0, 1.0, 0.1166, 1.0, 0.1166, 1.0, 0.0, 1.0, 0.1751, 1.0, 0.1191, 1.0, 0.1191, 1.0, 0.1751, 1.0, 0.0, 1.0, 0.1166, 1.0, 0.117, 1.0, 0.0, 1.0, 0.1181, 1.0, 0.1184, 1.0, 0.1184, 1.0, 0.1181, 1.0, 0.1191, 1.0, 0.0, 1.0, 0.0, 1.0, 0.1191, 1.0, 0.1166, 1.0, 0.1763, 1.0, 0.1763, 1.0, 0.1166, 1.0, 0.0, 1.0, 0.0, 1.0, 0.0, 1.0, 0.0, 1.0, 0.0, 1.0, 0.0, 1.0, 0.0, 1.0, 0.0, 1.0, 0.1763, 1.0, 0.117, 1.0, 0.117, 1.0, 0.1763, 1.0, 0.0, 1.0, 0.117, 1.0, 0.1174, 1.0, 0.0, 1.0, 0.0, 1.0, 0.1174, 1.0, 0.1177, 1.0, 0.0, 1.0, 0.0, 1.0, 0.1177, 1.0, 0.1181, 1.0, 0.0, 1.0, 0.0, 1.0, 0.1181, 1.0, 0.1184, 1.0, 0.0, 1.0, 0.0, 1.0, 0.1184, 1.0, 0.1188, 1.0, 0.0, 1.0, 0.0, 1.0, 0.1188, 1.0, 0.1191, 1.0, 0.0, 1.0, 0.1166, 1.0, 0.1763, 1.0, 0.117, 1.0, 0.1188, 1.0, 0.1751, 1.0, 0.1191, 1.0, 0.1174, 1.0, 0.1177, 1.0, 0.1177, 1.0, 0.1174, 1.0, 0.1188, 1.0, 0.1751, 1.0, 0.1751, 1.0, 0.1188, 1.0, 0.0, 1.0, 0.0, 1.0, 0.0, 1.0, 0.0, 1.0, 0.0, 1.0, 0.0, 1.0, 0.0, 1.0, 0.0, 1.0, 0.0, 1.0, 0.0, 1.0, 0.0, 1.0, 0.0, 1.0, 0.1184, 1.0, 0.1188, 1.0, 0.1188, 1.0, 0.1184, 1.0, 0.0, 1.0, 0.0, 1.0, 0.0, 1.0, 0.0, 1.0, 0.1177, 1.0, 0.1181, 1.0, 0.1181, 1.0, 0.1177, 1.0, 0.117, 1.0, 0.1174, 1.0, 0.1174, 1.0, 0.117, 1.0, 0.1191, 1.0, 0.1751, 1.0, 0.1188, 1.0, 0.1184, 1.0, 0.1181, 1.0, 0.1177, 1.0, 0.1174, 1.0, 0.117, 1.0, 0.1763, 1.0, 0.1166, 1.0, 0.8262, 1.0, 0.8255, 1.0, 0.8245, 1.0, 0.1166, 1.0, 0.8262, 1.0, 0.8262, 1.0, 0.1166, 1.0, 0.1763, 1.0, 0.1166, 1.0, 0.1166, 1.0, 0.1763, 1.0, 0.8245, 1.0, 0.1191, 1.0, 0.1191, 1.0, 0.8245, 1.0, 0.1184, 1.0, 0.1181, 1.0, 0.1181, 1.0, 0.1184, 1.0, 0.8255, 1.0, 0.8245, 1.0, 0.8245, 1.0, 0.8255, 1.0, 0.1191, 1.0, 0.1751, 1.0, 0.1751, 1.0, 0.1191, 1.0, 0.8262, 1.0, 0.8255, 1.0, 0.8255, 1.0, 0.8262, 1.0, 0.1177, 1.0, 0.1174, 1.0, 0.1174, 1.0, 0.1177, 1.0, 0.1751, 1.0, 0.1188, 1.0, 0.1188, 1.0, 0.1751, 1.0, 0.1188, 1.0, 0.1184, 1.0, 0.1184, 1.0, 0.1188, 1.0, 0.1181, 1.0, 0.1177, 1.0, 0.1177, 1.0, 0.1181, 1.0, 0.1174, 1.0, 0.117, 1.0, 0.117, 1.0, 0.1174])
me_plane_001.materials.append(mat_material_001)
me_plane_001.materials.append(mat_material_002)
me_plane_001.materials.append(mat_material_003)
me_plane_001.materials.append(mat_material_004)
me_plane_001.materials.append(mat_material_005)
me_plane_001.materials.append(mat_material_006)
me_plane_001.update()

# ---- objects
ob_plane = bpy.data.objects.new('Plane', me_plane_001)

# ---- transforms, parenting, visibility, modifiers, constraints
ob_plane.location = (0.0, 0.0, 0.0)

# ---- collection membership
col_collection.objects.link(ob_plane)

# ---- scene / render settings (as saved in the file)
scene.frame_start = 1; scene.frame_end = 250; scene.frame_set(0)
scene.render.engine = 'BLENDER_EEVEE_NEXT'
scene.cycles.sampling_pattern = 'TABULATED_SOBOL'
bpy.context.view_layer.update()

# ---- added for rendering (the .blend has no active camera and no usable light): camera, sun
cam_auto = bpy.data.cameras.new('AutoCamera')
cam_auto.lens = 50.0
cam_auto.sensor_width = 36.0
cam_auto.clip_end = 1000.0
ob_auto_camera = bpy.data.objects.new('AutoCamera', cam_auto)
scene.collection.objects.link(ob_auto_camera)
ob_auto_camera.location = (8.73829, -11.9174, 7.71102)
ob_auto_camera.rotation_euler = (1.09748, -7.21219e-08, 0.694738)
scene.camera = ob_auto_camera
light_auto_sun = bpy.data.lights.new('AutoSun', 'SUN')
light_auto_sun.energy = 3.0
light_auto_sun.angle = 0.0523599
ob_auto_sun = bpy.data.objects.new('AutoSun', light_auto_sun)
scene.collection.objects.link(ob_auto_sun)
ob_auto_sun.rotation_euler = (0.872665, 0.174533, 0.523599)
bpy.context.view_layer.update()
